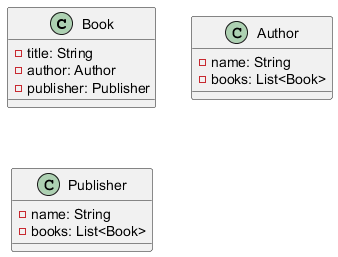

The diagram above was rendered by PlantUML. Its source (embedded in the PNG):
@startuml
class Book {
  - title: String
  - author: Author
  - publisher: Publisher
}

class Author {
  - name: String
  - books: List<Book>
}

class Publisher {
  - name: String
  - books: List<Book>
}
@enduml